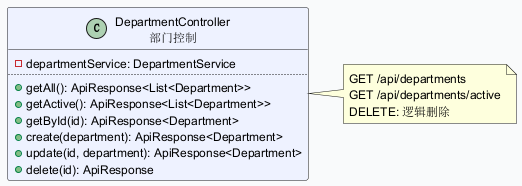

The diagram above was rendered by PlantUML. Its source (embedded in the PNG):
@startuml
skinparam backgroundColor #F9FAFB
skinparam defaultFontSize 12
class DepartmentController as "DepartmentController\n部门控制" #EEF2FF {
  - departmentService: DepartmentService
  ..
  + getAll(): ApiResponse<List<Department>>
  + getActive(): ApiResponse<List<Department>>
  + getById(id): ApiResponse<Department>
  + create(department): ApiResponse<Department>
  + update(id, department): ApiResponse<Department>
  + delete(id): ApiResponse
}
note right of DepartmentController : GET /api/departments\nGET /api/departments/active\nDELETE: 逻辑删除
@enduml